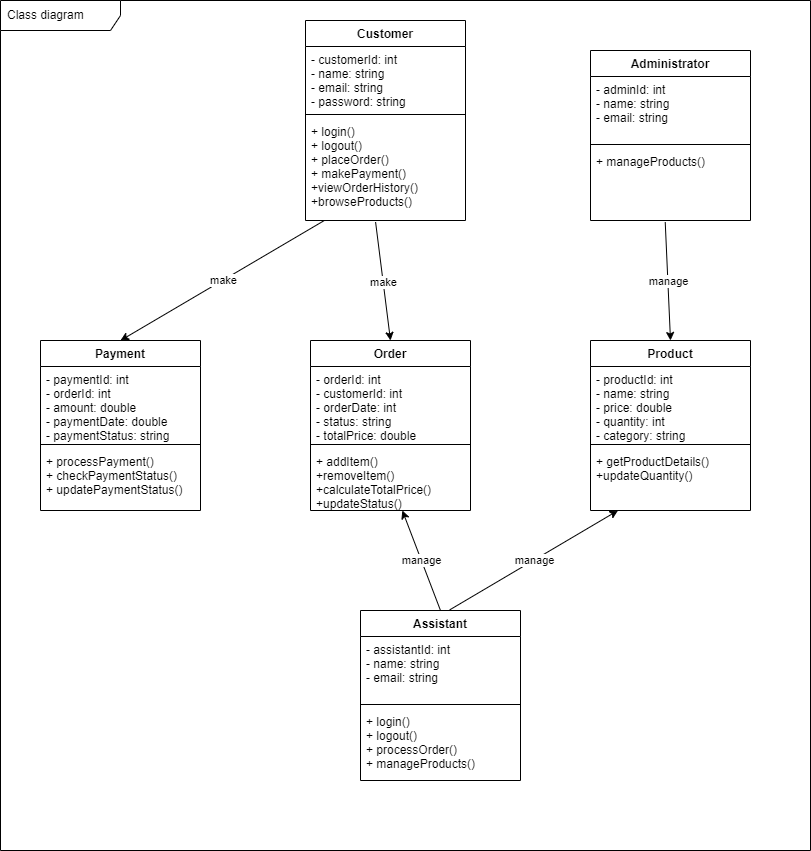

The diagram above was exported from draw.io. Its source (the exported page's mxGraphModel, read from the mxfile embedded in the PNG):
<mxGraphModel dx="986" dy="563" grid="1" gridSize="10" guides="1" tooltips="1" connect="1" arrows="1" fold="1" page="1" pageScale="1" pageWidth="850" pageHeight="1100" math="0" shadow="0">
  <root>
    <mxCell id="0" />
    <mxCell id="1" parent="0" />
    <mxCell id="2" value="Class diagram" style="shape=umlFrame;whiteSpace=wrap;html=1;width=120;height=30;boundedLbl=1;verticalAlign=middle;align=left;spacingLeft=5;" parent="1" vertex="1">
      <mxGeometry x="40" y="160" width="810" height="850" as="geometry" />
    </mxCell>
    <mxCell id="3" value="Customer" style="swimlane;fontStyle=1;align=center;verticalAlign=top;childLayout=stackLayout;horizontal=1;startSize=26;horizontalStack=0;resizeParent=1;resizeParentMax=0;resizeLast=0;collapsible=1;marginBottom=0;" parent="1" vertex="1">
      <mxGeometry x="345" y="180" width="160" height="200" as="geometry" />
    </mxCell>
    <mxCell id="4" value="- customerId: int&#10;- name: string&#10;- email: string&#10;- password: string " style="text;strokeColor=none;fillColor=none;align=left;verticalAlign=top;spacingLeft=4;spacingRight=4;overflow=hidden;rotatable=0;points=[[0,0.5],[1,0.5]];portConstraint=eastwest;" parent="3" vertex="1">
      <mxGeometry y="26" width="160" height="64" as="geometry" />
    </mxCell>
    <mxCell id="5" value="" style="line;strokeWidth=1;fillColor=none;align=left;verticalAlign=middle;spacingTop=-1;spacingLeft=3;spacingRight=3;rotatable=0;labelPosition=right;points=[];portConstraint=eastwest;strokeColor=inherit;" parent="3" vertex="1">
      <mxGeometry y="90" width="160" height="8" as="geometry" />
    </mxCell>
    <mxCell id="6" value="+ login()&#10;+ logout()&#10;+ placeOrder()&#10;+ makePayment()&#10;+viewOrderHistory()&#10;+browseProducts()" style="text;strokeColor=none;fillColor=none;align=left;verticalAlign=top;spacingLeft=4;spacingRight=4;overflow=hidden;rotatable=0;points=[[0,0.5],[1,0.5]];portConstraint=eastwest;" parent="3" vertex="1">
      <mxGeometry y="98" width="160" height="102" as="geometry" />
    </mxCell>
    <mxCell id="7" value="Payment" style="swimlane;fontStyle=1;align=center;verticalAlign=top;childLayout=stackLayout;horizontal=1;startSize=26;horizontalStack=0;resizeParent=1;resizeParentMax=0;resizeLast=0;collapsible=1;marginBottom=0;" parent="1" vertex="1">
      <mxGeometry x="80" y="500" width="160" height="170" as="geometry" />
    </mxCell>
    <mxCell id="8" value="- paymentId: int&#10;- orderId: int&#10;- amount: double&#10;- paymentDate: double&#10;- paymentStatus: string" style="text;strokeColor=none;fillColor=none;align=left;verticalAlign=top;spacingLeft=4;spacingRight=4;overflow=hidden;rotatable=0;points=[[0,0.5],[1,0.5]];portConstraint=eastwest;" parent="7" vertex="1">
      <mxGeometry y="26" width="160" height="74" as="geometry" />
    </mxCell>
    <mxCell id="9" value="" style="line;strokeWidth=1;fillColor=none;align=left;verticalAlign=middle;spacingTop=-1;spacingLeft=3;spacingRight=3;rotatable=0;labelPosition=right;points=[];portConstraint=eastwest;strokeColor=inherit;" parent="7" vertex="1">
      <mxGeometry y="100" width="160" height="8" as="geometry" />
    </mxCell>
    <mxCell id="10" value="+ processPayment()&#10;+ checkPaymentStatus()&#10;+ updatePaymentStatus()" style="text;strokeColor=none;fillColor=none;align=left;verticalAlign=top;spacingLeft=4;spacingRight=4;overflow=hidden;rotatable=0;points=[[0,0.5],[1,0.5]];portConstraint=eastwest;" parent="7" vertex="1">
      <mxGeometry y="108" width="160" height="62" as="geometry" />
    </mxCell>
    <mxCell id="11" value="Order" style="swimlane;fontStyle=1;align=center;verticalAlign=top;childLayout=stackLayout;horizontal=1;startSize=26;horizontalStack=0;resizeParent=1;resizeParentMax=0;resizeLast=0;collapsible=1;marginBottom=0;" parent="1" vertex="1">
      <mxGeometry x="350" y="500" width="160" height="170" as="geometry" />
    </mxCell>
    <mxCell id="12" value="- orderId: int&#10;- customerId: int&#10;- orderDate: int&#10;- status: string&#10;- totalPrice: double" style="text;strokeColor=none;fillColor=none;align=left;verticalAlign=top;spacingLeft=4;spacingRight=4;overflow=hidden;rotatable=0;points=[[0,0.5],[1,0.5]];portConstraint=eastwest;" parent="11" vertex="1">
      <mxGeometry y="26" width="160" height="74" as="geometry" />
    </mxCell>
    <mxCell id="13" value="" style="line;strokeWidth=1;fillColor=none;align=left;verticalAlign=middle;spacingTop=-1;spacingLeft=3;spacingRight=3;rotatable=0;labelPosition=right;points=[];portConstraint=eastwest;strokeColor=inherit;" parent="11" vertex="1">
      <mxGeometry y="100" width="160" height="8" as="geometry" />
    </mxCell>
    <mxCell id="14" value="+ addItem()&#10;+removeItem()&#10;+calculateTotalPrice()&#10;+updateStatus()" style="text;strokeColor=none;fillColor=none;align=left;verticalAlign=top;spacingLeft=4;spacingRight=4;overflow=hidden;rotatable=0;points=[[0,0.5],[1,0.5]];portConstraint=eastwest;" parent="11" vertex="1">
      <mxGeometry y="108" width="160" height="62" as="geometry" />
    </mxCell>
    <mxCell id="15" value="Product" style="swimlane;fontStyle=1;align=center;verticalAlign=top;childLayout=stackLayout;horizontal=1;startSize=26;horizontalStack=0;resizeParent=1;resizeParentMax=0;resizeLast=0;collapsible=1;marginBottom=0;" parent="1" vertex="1">
      <mxGeometry x="630" y="500" width="160" height="170" as="geometry" />
    </mxCell>
    <mxCell id="16" value="- productId: int&#10;- name: string&#10;- price: double&#10;- quantity: int&#10;- category: string" style="text;strokeColor=none;fillColor=none;align=left;verticalAlign=top;spacingLeft=4;spacingRight=4;overflow=hidden;rotatable=0;points=[[0,0.5],[1,0.5]];portConstraint=eastwest;" parent="15" vertex="1">
      <mxGeometry y="26" width="160" height="74" as="geometry" />
    </mxCell>
    <mxCell id="17" value="" style="line;strokeWidth=1;fillColor=none;align=left;verticalAlign=middle;spacingTop=-1;spacingLeft=3;spacingRight=3;rotatable=0;labelPosition=right;points=[];portConstraint=eastwest;strokeColor=inherit;" parent="15" vertex="1">
      <mxGeometry y="100" width="160" height="8" as="geometry" />
    </mxCell>
    <mxCell id="18" value="+ getProductDetails()&#10;+updateQuantity()" style="text;strokeColor=none;fillColor=none;align=left;verticalAlign=top;spacingLeft=4;spacingRight=4;overflow=hidden;rotatable=0;points=[[0,0.5],[1,0.5]];portConstraint=eastwest;" parent="15" vertex="1">
      <mxGeometry y="108" width="160" height="62" as="geometry" />
    </mxCell>
    <mxCell id="19" value="Assistant" style="swimlane;fontStyle=1;align=center;verticalAlign=top;childLayout=stackLayout;horizontal=1;startSize=26;horizontalStack=0;resizeParent=1;resizeParentMax=0;resizeLast=0;collapsible=1;marginBottom=0;" parent="1" vertex="1">
      <mxGeometry x="400" y="770" width="160" height="170" as="geometry" />
    </mxCell>
    <mxCell id="20" value="- assistantId: int&#10;- name: string&#10;- email: string" style="text;strokeColor=none;fillColor=none;align=left;verticalAlign=top;spacingLeft=4;spacingRight=4;overflow=hidden;rotatable=0;points=[[0,0.5],[1,0.5]];portConstraint=eastwest;" parent="19" vertex="1">
      <mxGeometry y="26" width="160" height="64" as="geometry" />
    </mxCell>
    <mxCell id="21" value="" style="line;strokeWidth=1;fillColor=none;align=left;verticalAlign=middle;spacingTop=-1;spacingLeft=3;spacingRight=3;rotatable=0;labelPosition=right;points=[];portConstraint=eastwest;strokeColor=inherit;" parent="19" vertex="1">
      <mxGeometry y="90" width="160" height="8" as="geometry" />
    </mxCell>
    <mxCell id="22" value="+ login()&#10;+ logout()&#10;+ processOrder()&#10;+ manageProducts()" style="text;strokeColor=none;fillColor=none;align=left;verticalAlign=top;spacingLeft=4;spacingRight=4;overflow=hidden;rotatable=0;points=[[0,0.5],[1,0.5]];portConstraint=eastwest;" parent="19" vertex="1">
      <mxGeometry y="98" width="160" height="72" as="geometry" />
    </mxCell>
    <mxCell id="23" value="Administrator" style="swimlane;fontStyle=1;align=center;verticalAlign=top;childLayout=stackLayout;horizontal=1;startSize=26;horizontalStack=0;resizeParent=1;resizeParentMax=0;resizeLast=0;collapsible=1;marginBottom=0;" parent="1" vertex="1">
      <mxGeometry x="630" y="210" width="160" height="170" as="geometry" />
    </mxCell>
    <mxCell id="24" value="- adminId: int&#10;- name: string&#10;- email: string" style="text;strokeColor=none;fillColor=none;align=left;verticalAlign=top;spacingLeft=4;spacingRight=4;overflow=hidden;rotatable=0;points=[[0,0.5],[1,0.5]];portConstraint=eastwest;" parent="23" vertex="1">
      <mxGeometry y="26" width="160" height="64" as="geometry" />
    </mxCell>
    <mxCell id="25" value="" style="line;strokeWidth=1;fillColor=none;align=left;verticalAlign=middle;spacingTop=-1;spacingLeft=3;spacingRight=3;rotatable=0;labelPosition=right;points=[];portConstraint=eastwest;strokeColor=inherit;" parent="23" vertex="1">
      <mxGeometry y="90" width="160" height="8" as="geometry" />
    </mxCell>
    <mxCell id="26" value="+ manageProducts()" style="text;strokeColor=none;fillColor=none;align=left;verticalAlign=top;spacingLeft=4;spacingRight=4;overflow=hidden;rotatable=0;points=[[0,0.5],[1,0.5]];portConstraint=eastwest;" parent="23" vertex="1">
      <mxGeometry y="98" width="160" height="72" as="geometry" />
    </mxCell>
    <mxCell id="29" value="" style="endArrow=classic;html=1;entryX=0.5;entryY=0;entryDx=0;entryDy=0;" parent="1" edge="1">
      <mxGeometry relative="1" as="geometry">
        <mxPoint x="363.8461538461538" y="380" as="sourcePoint" />
        <mxPoint x="160" y="500" as="targetPoint" />
      </mxGeometry>
    </mxCell>
    <mxCell id="30" value="make" style="edgeLabel;resizable=0;html=1;align=center;verticalAlign=middle;" parent="29" connectable="0" vertex="1">
      <mxGeometry relative="1" as="geometry" />
    </mxCell>
    <mxCell id="31" value="" style="endArrow=classic;html=1;exitX=0.438;exitY=1.015;exitDx=0;exitDy=0;exitPerimeter=0;entryX=0.5;entryY=0;entryDx=0;entryDy=0;" parent="1" source="6" target="11" edge="1">
      <mxGeometry relative="1" as="geometry">
        <mxPoint x="420" y="420" as="sourcePoint" />
        <mxPoint x="520" y="420" as="targetPoint" />
      </mxGeometry>
    </mxCell>
    <mxCell id="32" value="make" style="edgeLabel;resizable=0;html=1;align=center;verticalAlign=middle;" parent="31" connectable="0" vertex="1">
      <mxGeometry relative="1" as="geometry" />
    </mxCell>
    <mxCell id="35" value="" style="endArrow=classic;html=1;exitX=0.5;exitY=0;exitDx=0;exitDy=0;" parent="1" source="19" target="14" edge="1">
      <mxGeometry relative="1" as="geometry">
        <mxPoint x="450" y="740" as="sourcePoint" />
        <mxPoint x="550" y="740" as="targetPoint" />
      </mxGeometry>
    </mxCell>
    <mxCell id="36" value="manage" style="edgeLabel;resizable=0;html=1;align=center;verticalAlign=middle;" parent="35" connectable="0" vertex="1">
      <mxGeometry relative="1" as="geometry" />
    </mxCell>
    <mxCell id="37" value="" style="endArrow=classic;html=1;exitX=0.558;exitY=-0.004;exitDx=0;exitDy=0;exitPerimeter=0;" parent="1" source="19" target="18" edge="1">
      <mxGeometry relative="1" as="geometry">
        <mxPoint x="510" y="740" as="sourcePoint" />
        <mxPoint x="610" y="740" as="targetPoint" />
      </mxGeometry>
    </mxCell>
    <mxCell id="38" value="manage" style="edgeLabel;resizable=0;html=1;align=center;verticalAlign=middle;" parent="37" connectable="0" vertex="1">
      <mxGeometry relative="1" as="geometry" />
    </mxCell>
    <mxCell id="40" value="" style="endArrow=classic;html=1;exitX=0.467;exitY=1.021;exitDx=0;exitDy=0;exitPerimeter=0;entryX=0.5;entryY=0;entryDx=0;entryDy=0;" parent="1" source="26" target="15" edge="1">
      <mxGeometry relative="1" as="geometry">
        <mxPoint x="680" y="450" as="sourcePoint" />
        <mxPoint x="780" y="450" as="targetPoint" />
      </mxGeometry>
    </mxCell>
    <mxCell id="41" value="manage" style="edgeLabel;resizable=0;html=1;align=center;verticalAlign=middle;" parent="40" connectable="0" vertex="1">
      <mxGeometry relative="1" as="geometry" />
    </mxCell>
  </root>
</mxGraphModel>